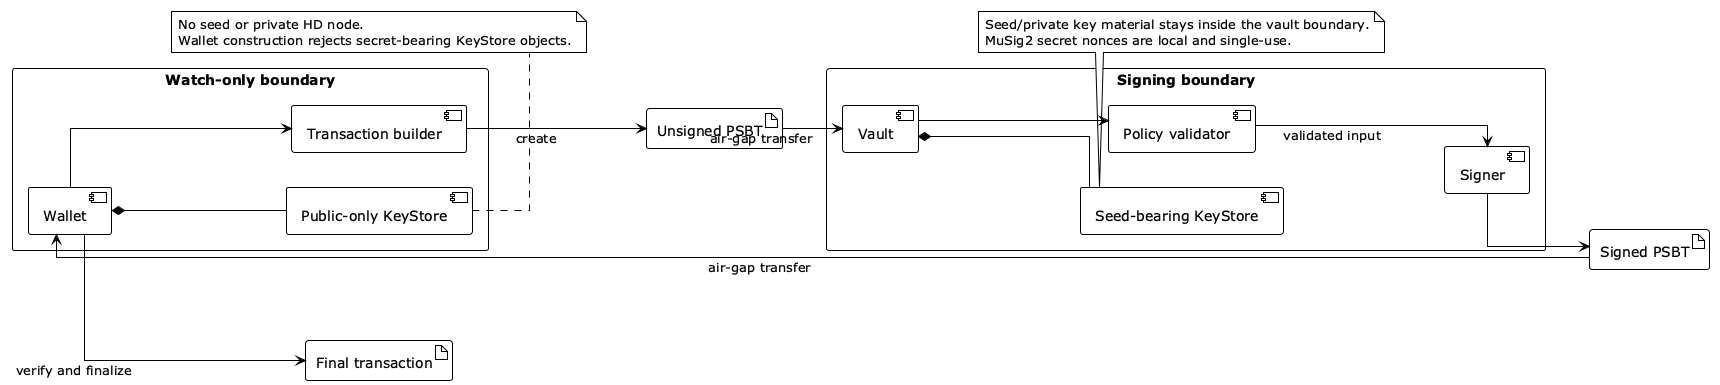

The diagram above was rendered by PlantUML. Its source (embedded in the PNG):
@startuml wallet_vault_boundary
!theme plain
skinparam monochrome true
skinparam shadowing false
skinparam linetype ortho
left to right direction

rectangle "Watch-only boundary" {
  component Wallet
  component "Public-only KeyStore" as PublicKeys
  component "Transaction builder" as Builder
}

rectangle "Signing boundary" {
  component Vault
  component "Seed-bearing KeyStore" as PrivateKeys
  component "Policy validator" as Validator
  component Signer
}

artifact "Unsigned PSBT" as Unsigned
artifact "Signed PSBT" as Signed
artifact "Final transaction" as FinalTx

Wallet *-- PublicKeys
Wallet --> Builder
Builder --> Unsigned : create
Unsigned --> Vault : air-gap transfer
Vault *-- PrivateKeys
Vault --> Validator
Validator --> Signer : validated input
Signer --> Signed
Signed --> Wallet : air-gap transfer
Wallet --> FinalTx : verify and finalize

note bottom of PublicKeys
  No seed or private HD node.
  Wallet construction rejects secret-bearing KeyStore objects.
end note

note bottom of PrivateKeys
  Seed/private key material stays inside the vault boundary.
  MuSig2 secret nonces are local and single-use.
end note
@enduml